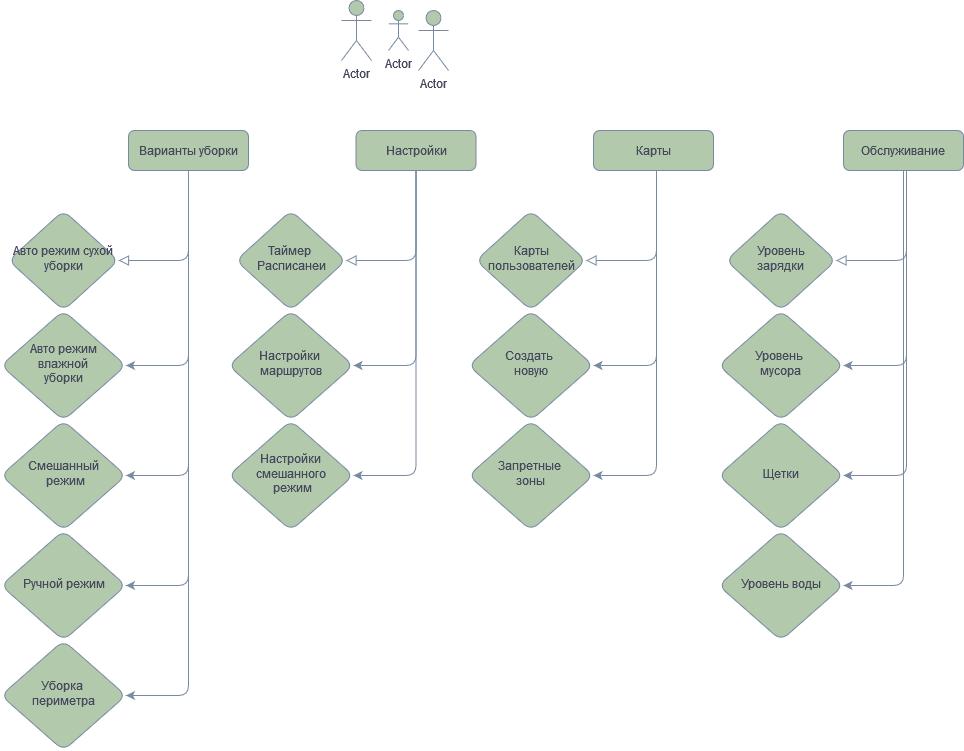

The diagram above was exported from draw.io. Its source (the exported page's mxGraphModel, read from the mxfile embedded in the PNG):
<mxGraphModel dx="1424" dy="815" grid="1" gridSize="10" guides="1" tooltips="1" connect="1" arrows="1" fold="1" page="1" pageScale="1" pageWidth="827" pageHeight="1169" math="0" shadow="0">
  <root>
    <mxCell id="WIyWlLk6GJQsqaUBKTNV-0" />
    <mxCell id="WIyWlLk6GJQsqaUBKTNV-1" parent="WIyWlLk6GJQsqaUBKTNV-0" />
    <mxCell id="WIyWlLk6GJQsqaUBKTNV-2" value="" style="rounded=1;html=1;jettySize=auto;orthogonalLoop=1;fontSize=11;endArrow=block;endFill=0;endSize=8;strokeWidth=1;shadow=0;labelBackgroundColor=none;edgeStyle=orthogonalEdgeStyle;strokeColor=#788AA3;fontColor=default;" parent="WIyWlLk6GJQsqaUBKTNV-1" source="WIyWlLk6GJQsqaUBKTNV-3" target="WIyWlLk6GJQsqaUBKTNV-6" edge="1">
      <mxGeometry relative="1" as="geometry">
        <Array as="points">
          <mxPoint x="230" y="260" />
        </Array>
      </mxGeometry>
    </mxCell>
    <mxCell id="bK8GU16pZAej51CQKnzx-7" style="edgeStyle=orthogonalEdgeStyle;rounded=1;orthogonalLoop=1;jettySize=auto;html=1;entryX=1;entryY=0.5;entryDx=0;entryDy=0;labelBackgroundColor=none;strokeColor=#788AA3;fontColor=default;" edge="1" parent="WIyWlLk6GJQsqaUBKTNV-1" source="WIyWlLk6GJQsqaUBKTNV-3" target="WIyWlLk6GJQsqaUBKTNV-10">
      <mxGeometry relative="1" as="geometry">
        <Array as="points">
          <mxPoint x="230" y="365" />
        </Array>
      </mxGeometry>
    </mxCell>
    <mxCell id="bK8GU16pZAej51CQKnzx-11" style="edgeStyle=orthogonalEdgeStyle;rounded=1;orthogonalLoop=1;jettySize=auto;html=1;entryX=1;entryY=0.5;entryDx=0;entryDy=0;labelBackgroundColor=none;strokeColor=#788AA3;fontColor=default;" edge="1" parent="WIyWlLk6GJQsqaUBKTNV-1" source="WIyWlLk6GJQsqaUBKTNV-3" target="bK8GU16pZAej51CQKnzx-8">
      <mxGeometry relative="1" as="geometry">
        <Array as="points">
          <mxPoint x="230" y="475" />
        </Array>
      </mxGeometry>
    </mxCell>
    <mxCell id="bK8GU16pZAej51CQKnzx-12" style="edgeStyle=orthogonalEdgeStyle;rounded=1;orthogonalLoop=1;jettySize=auto;html=1;entryX=1;entryY=0.5;entryDx=0;entryDy=0;labelBackgroundColor=none;strokeColor=#788AA3;fontColor=default;" edge="1" parent="WIyWlLk6GJQsqaUBKTNV-1" source="WIyWlLk6GJQsqaUBKTNV-3" target="bK8GU16pZAej51CQKnzx-10">
      <mxGeometry relative="1" as="geometry">
        <Array as="points">
          <mxPoint x="230" y="585" />
        </Array>
      </mxGeometry>
    </mxCell>
    <mxCell id="bK8GU16pZAej51CQKnzx-14" style="edgeStyle=orthogonalEdgeStyle;rounded=1;orthogonalLoop=1;jettySize=auto;html=1;entryX=1;entryY=0.5;entryDx=0;entryDy=0;labelBackgroundColor=none;strokeColor=#788AA3;fontColor=default;" edge="1" parent="WIyWlLk6GJQsqaUBKTNV-1" source="WIyWlLk6GJQsqaUBKTNV-3" target="bK8GU16pZAej51CQKnzx-13">
      <mxGeometry relative="1" as="geometry">
        <Array as="points">
          <mxPoint x="230" y="695" />
        </Array>
      </mxGeometry>
    </mxCell>
    <mxCell id="WIyWlLk6GJQsqaUBKTNV-3" value="Варианты уборки" style="rounded=1;whiteSpace=wrap;html=1;fontSize=12;glass=0;strokeWidth=1;shadow=0;labelBackgroundColor=none;fillColor=#B2C9AB;strokeColor=#788AA3;fontColor=#46495D;" parent="WIyWlLk6GJQsqaUBKTNV-1" vertex="1">
      <mxGeometry x="170" y="130" width="120" height="40" as="geometry" />
    </mxCell>
    <mxCell id="WIyWlLk6GJQsqaUBKTNV-6" value="&lt;div&gt;Авто режим сухой уборки&lt;/div&gt;" style="rhombus;whiteSpace=wrap;html=1;shadow=0;fontFamily=Helvetica;fontSize=12;align=center;strokeWidth=1;spacing=6;spacingTop=-4;labelBackgroundColor=none;fillColor=#B2C9AB;strokeColor=#788AA3;fontColor=#46495D;rounded=1;" parent="WIyWlLk6GJQsqaUBKTNV-1" vertex="1">
      <mxGeometry x="50" y="210" width="110" height="100" as="geometry" />
    </mxCell>
    <mxCell id="WIyWlLk6GJQsqaUBKTNV-10" value="&lt;div&gt;Авто режим&lt;/div&gt;&lt;div&gt;влажной &lt;br&gt;&lt;/div&gt;&lt;div&gt;уборки&lt;br&gt;&lt;/div&gt;" style="rhombus;whiteSpace=wrap;html=1;shadow=0;fontFamily=Helvetica;fontSize=12;align=center;strokeWidth=1;spacing=6;spacingTop=-4;labelBackgroundColor=none;fillColor=#B2C9AB;strokeColor=#788AA3;fontColor=#46495D;rounded=1;" parent="WIyWlLk6GJQsqaUBKTNV-1" vertex="1">
      <mxGeometry x="42.5" y="310" width="125" height="110" as="geometry" />
    </mxCell>
    <mxCell id="bK8GU16pZAej51CQKnzx-0" value="Actor" style="shape=umlActor;verticalLabelPosition=bottom;verticalAlign=top;html=1;outlineConnect=0;labelBackgroundColor=none;fillColor=#B2C9AB;strokeColor=#788AA3;fontColor=#46495D;rounded=1;" vertex="1" parent="WIyWlLk6GJQsqaUBKTNV-1">
      <mxGeometry x="430" y="10" width="20" height="40" as="geometry" />
    </mxCell>
    <mxCell id="bK8GU16pZAej51CQKnzx-1" value="Actor" style="shape=umlActor;verticalLabelPosition=bottom;verticalAlign=top;html=1;outlineConnect=0;labelBackgroundColor=none;fillColor=#B2C9AB;strokeColor=#788AA3;fontColor=#46495D;rounded=1;" vertex="1" parent="WIyWlLk6GJQsqaUBKTNV-1">
      <mxGeometry x="460" y="10" width="30" height="60" as="geometry" />
    </mxCell>
    <mxCell id="bK8GU16pZAej51CQKnzx-4" value="Actor" style="shape=umlActor;verticalLabelPosition=bottom;verticalAlign=top;html=1;outlineConnect=0;labelBackgroundColor=none;fillColor=#B2C9AB;strokeColor=#788AA3;fontColor=#46495D;rounded=1;" vertex="1" parent="WIyWlLk6GJQsqaUBKTNV-1">
      <mxGeometry x="383" width="30" height="60" as="geometry" />
    </mxCell>
    <mxCell id="bK8GU16pZAej51CQKnzx-8" value="&lt;div&gt;Смешанный&lt;/div&gt;&lt;div&gt;&amp;nbsp;режим&lt;/div&gt;" style="rhombus;whiteSpace=wrap;html=1;shadow=0;fontFamily=Helvetica;fontSize=12;align=center;strokeWidth=1;spacing=6;spacingTop=-4;labelBackgroundColor=none;fillColor=#B2C9AB;strokeColor=#788AA3;fontColor=#46495D;rounded=1;" vertex="1" parent="WIyWlLk6GJQsqaUBKTNV-1">
      <mxGeometry x="42.5" y="420" width="125" height="110" as="geometry" />
    </mxCell>
    <mxCell id="bK8GU16pZAej51CQKnzx-10" value="Ручной режим" style="rhombus;whiteSpace=wrap;html=1;shadow=0;fontFamily=Helvetica;fontSize=12;align=center;strokeWidth=1;spacing=6;spacingTop=-4;labelBackgroundColor=none;fillColor=#B2C9AB;strokeColor=#788AA3;fontColor=#46495D;rounded=1;" vertex="1" parent="WIyWlLk6GJQsqaUBKTNV-1">
      <mxGeometry x="42.5" y="530" width="125" height="110" as="geometry" />
    </mxCell>
    <mxCell id="bK8GU16pZAej51CQKnzx-13" value="&lt;div&gt;Уборка&amp;nbsp;&lt;/div&gt;&lt;div&gt;периметра&lt;/div&gt;" style="rhombus;whiteSpace=wrap;html=1;shadow=0;fontFamily=Helvetica;fontSize=12;align=center;strokeWidth=1;spacing=6;spacingTop=-4;labelBackgroundColor=none;fillColor=#B2C9AB;strokeColor=#788AA3;fontColor=#46495D;rounded=1;" vertex="1" parent="WIyWlLk6GJQsqaUBKTNV-1">
      <mxGeometry x="42.5" y="640" width="125" height="110" as="geometry" />
    </mxCell>
    <mxCell id="bK8GU16pZAej51CQKnzx-15" value="" style="rounded=1;html=1;jettySize=auto;orthogonalLoop=1;fontSize=11;endArrow=block;endFill=0;endSize=8;strokeWidth=1;shadow=0;labelBackgroundColor=none;edgeStyle=orthogonalEdgeStyle;strokeColor=#788AA3;fontColor=default;" edge="1" parent="WIyWlLk6GJQsqaUBKTNV-1" source="bK8GU16pZAej51CQKnzx-20" target="bK8GU16pZAej51CQKnzx-21">
      <mxGeometry relative="1" as="geometry">
        <Array as="points">
          <mxPoint x="457.5" y="260" />
        </Array>
      </mxGeometry>
    </mxCell>
    <mxCell id="bK8GU16pZAej51CQKnzx-16" style="edgeStyle=orthogonalEdgeStyle;rounded=1;orthogonalLoop=1;jettySize=auto;html=1;entryX=1;entryY=0.5;entryDx=0;entryDy=0;labelBackgroundColor=none;strokeColor=#788AA3;fontColor=default;" edge="1" parent="WIyWlLk6GJQsqaUBKTNV-1" source="bK8GU16pZAej51CQKnzx-20" target="bK8GU16pZAej51CQKnzx-22">
      <mxGeometry relative="1" as="geometry">
        <Array as="points">
          <mxPoint x="457.5" y="365" />
        </Array>
      </mxGeometry>
    </mxCell>
    <mxCell id="bK8GU16pZAej51CQKnzx-17" style="edgeStyle=orthogonalEdgeStyle;rounded=1;orthogonalLoop=1;jettySize=auto;html=1;entryX=1;entryY=0.5;entryDx=0;entryDy=0;labelBackgroundColor=none;strokeColor=#788AA3;fontColor=default;" edge="1" parent="WIyWlLk6GJQsqaUBKTNV-1" source="bK8GU16pZAej51CQKnzx-20" target="bK8GU16pZAej51CQKnzx-23">
      <mxGeometry relative="1" as="geometry">
        <Array as="points">
          <mxPoint x="457.5" y="475" />
        </Array>
      </mxGeometry>
    </mxCell>
    <mxCell id="bK8GU16pZAej51CQKnzx-20" value="Настройки" style="rounded=1;whiteSpace=wrap;html=1;fontSize=12;glass=0;strokeWidth=1;shadow=0;labelBackgroundColor=none;fillColor=#B2C9AB;strokeColor=#788AA3;fontColor=#46495D;" vertex="1" parent="WIyWlLk6GJQsqaUBKTNV-1">
      <mxGeometry x="397.5" y="130" width="120" height="40" as="geometry" />
    </mxCell>
    <mxCell id="bK8GU16pZAej51CQKnzx-21" value="&lt;div&gt;Таймер&amp;nbsp;&lt;/div&gt;&lt;div&gt;Расписанеи&lt;/div&gt;" style="rhombus;whiteSpace=wrap;html=1;shadow=0;fontFamily=Helvetica;fontSize=12;align=center;strokeWidth=1;spacing=6;spacingTop=-4;labelBackgroundColor=none;fillColor=#B2C9AB;strokeColor=#788AA3;fontColor=#46495D;rounded=1;" vertex="1" parent="WIyWlLk6GJQsqaUBKTNV-1">
      <mxGeometry x="277.5" y="210" width="110" height="100" as="geometry" />
    </mxCell>
    <mxCell id="bK8GU16pZAej51CQKnzx-22" value="&lt;div&gt;Настройки&amp;nbsp;&lt;/div&gt;&lt;div&gt;маршрутов&lt;/div&gt;" style="rhombus;whiteSpace=wrap;html=1;shadow=0;fontFamily=Helvetica;fontSize=12;align=center;strokeWidth=1;spacing=6;spacingTop=-4;labelBackgroundColor=none;fillColor=#B2C9AB;strokeColor=#788AA3;fontColor=#46495D;rounded=1;" vertex="1" parent="WIyWlLk6GJQsqaUBKTNV-1">
      <mxGeometry x="270" y="310" width="125" height="110" as="geometry" />
    </mxCell>
    <mxCell id="bK8GU16pZAej51CQKnzx-23" value="Настройки&lt;div&gt;смешанного&lt;/div&gt;&lt;div&gt;&amp;nbsp;режим&lt;/div&gt;" style="rhombus;whiteSpace=wrap;html=1;shadow=0;fontFamily=Helvetica;fontSize=12;align=center;strokeWidth=1;spacing=6;spacingTop=-4;labelBackgroundColor=none;fillColor=#B2C9AB;strokeColor=#788AA3;fontColor=#46495D;rounded=1;" vertex="1" parent="WIyWlLk6GJQsqaUBKTNV-1">
      <mxGeometry x="270" y="420" width="125" height="110" as="geometry" />
    </mxCell>
    <mxCell id="bK8GU16pZAej51CQKnzx-28" value="" style="rounded=1;html=1;jettySize=auto;orthogonalLoop=1;fontSize=11;endArrow=block;endFill=0;endSize=8;strokeWidth=1;shadow=0;labelBackgroundColor=none;edgeStyle=orthogonalEdgeStyle;strokeColor=#788AA3;fontColor=default;" edge="1" parent="WIyWlLk6GJQsqaUBKTNV-1" target="bK8GU16pZAej51CQKnzx-31">
      <mxGeometry relative="1" as="geometry">
        <Array as="points">
          <mxPoint x="697.5" y="260" />
        </Array>
        <mxPoint x="698" y="170" as="sourcePoint" />
      </mxGeometry>
    </mxCell>
    <mxCell id="bK8GU16pZAej51CQKnzx-29" style="edgeStyle=orthogonalEdgeStyle;rounded=1;orthogonalLoop=1;jettySize=auto;html=1;entryX=1;entryY=0.5;entryDx=0;entryDy=0;labelBackgroundColor=none;strokeColor=#788AA3;fontColor=default;" edge="1" parent="WIyWlLk6GJQsqaUBKTNV-1" target="bK8GU16pZAej51CQKnzx-32">
      <mxGeometry relative="1" as="geometry">
        <Array as="points">
          <mxPoint x="697.5" y="365" />
        </Array>
        <mxPoint x="698" y="170" as="sourcePoint" />
      </mxGeometry>
    </mxCell>
    <mxCell id="bK8GU16pZAej51CQKnzx-30" style="edgeStyle=orthogonalEdgeStyle;rounded=1;orthogonalLoop=1;jettySize=auto;html=1;entryX=1;entryY=0.5;entryDx=0;entryDy=0;labelBackgroundColor=none;strokeColor=#788AA3;fontColor=default;" edge="1" parent="WIyWlLk6GJQsqaUBKTNV-1" target="bK8GU16pZAej51CQKnzx-33">
      <mxGeometry relative="1" as="geometry">
        <Array as="points">
          <mxPoint x="697.5" y="475" />
        </Array>
        <mxPoint x="698" y="170" as="sourcePoint" />
      </mxGeometry>
    </mxCell>
    <mxCell id="bK8GU16pZAej51CQKnzx-31" value="Карты пользователей" style="rhombus;whiteSpace=wrap;html=1;shadow=0;fontFamily=Helvetica;fontSize=12;align=center;strokeWidth=1;spacing=6;spacingTop=-4;labelBackgroundColor=none;fillColor=#B2C9AB;strokeColor=#788AA3;fontColor=#46495D;rounded=1;" vertex="1" parent="WIyWlLk6GJQsqaUBKTNV-1">
      <mxGeometry x="517.5" y="210" width="110" height="100" as="geometry" />
    </mxCell>
    <mxCell id="bK8GU16pZAej51CQKnzx-32" value="&lt;div&gt;Создать&amp;nbsp;&lt;/div&gt;&lt;div&gt;новую&lt;/div&gt;" style="rhombus;whiteSpace=wrap;html=1;shadow=0;fontFamily=Helvetica;fontSize=12;align=center;strokeWidth=1;spacing=6;spacingTop=-4;labelBackgroundColor=none;fillColor=#B2C9AB;strokeColor=#788AA3;fontColor=#46495D;rounded=1;" vertex="1" parent="WIyWlLk6GJQsqaUBKTNV-1">
      <mxGeometry x="510" y="310" width="125" height="110" as="geometry" />
    </mxCell>
    <mxCell id="bK8GU16pZAej51CQKnzx-33" value="&lt;div&gt;Запретные&amp;nbsp;&lt;/div&gt;&lt;div&gt;зоны&lt;/div&gt;" style="rhombus;whiteSpace=wrap;html=1;shadow=0;fontFamily=Helvetica;fontSize=12;align=center;strokeWidth=1;spacing=6;spacingTop=-4;labelBackgroundColor=none;fillColor=#B2C9AB;strokeColor=#788AA3;fontColor=#46495D;rounded=1;" vertex="1" parent="WIyWlLk6GJQsqaUBKTNV-1">
      <mxGeometry x="510" y="420" width="125" height="110" as="geometry" />
    </mxCell>
    <mxCell id="bK8GU16pZAej51CQKnzx-34" value="Карты" style="rounded=1;whiteSpace=wrap;html=1;fontSize=12;glass=0;strokeWidth=1;shadow=0;labelBackgroundColor=none;fillColor=#B2C9AB;strokeColor=#788AA3;fontColor=#46495D;" vertex="1" parent="WIyWlLk6GJQsqaUBKTNV-1">
      <mxGeometry x="635" y="130" width="120" height="40" as="geometry" />
    </mxCell>
    <mxCell id="bK8GU16pZAej51CQKnzx-49" value="" style="rounded=1;html=1;jettySize=auto;orthogonalLoop=1;fontSize=11;endArrow=block;endFill=0;endSize=8;strokeWidth=1;shadow=0;labelBackgroundColor=none;edgeStyle=orthogonalEdgeStyle;strokeColor=#788AA3;fontColor=default;" edge="1" parent="WIyWlLk6GJQsqaUBKTNV-1" target="bK8GU16pZAej51CQKnzx-52">
      <mxGeometry relative="1" as="geometry">
        <Array as="points">
          <mxPoint x="947.5" y="260" />
        </Array>
        <mxPoint x="948" y="170" as="sourcePoint" />
      </mxGeometry>
    </mxCell>
    <mxCell id="bK8GU16pZAej51CQKnzx-50" style="edgeStyle=orthogonalEdgeStyle;rounded=1;orthogonalLoop=1;jettySize=auto;html=1;entryX=1;entryY=0.5;entryDx=0;entryDy=0;labelBackgroundColor=none;strokeColor=#788AA3;fontColor=default;" edge="1" parent="WIyWlLk6GJQsqaUBKTNV-1" target="bK8GU16pZAej51CQKnzx-53">
      <mxGeometry relative="1" as="geometry">
        <Array as="points">
          <mxPoint x="947.5" y="365" />
        </Array>
        <mxPoint x="948" y="170" as="sourcePoint" />
      </mxGeometry>
    </mxCell>
    <mxCell id="bK8GU16pZAej51CQKnzx-51" style="edgeStyle=orthogonalEdgeStyle;rounded=1;orthogonalLoop=1;jettySize=auto;html=1;entryX=1;entryY=0.5;entryDx=0;entryDy=0;labelBackgroundColor=none;strokeColor=#788AA3;fontColor=default;" edge="1" parent="WIyWlLk6GJQsqaUBKTNV-1" target="bK8GU16pZAej51CQKnzx-54">
      <mxGeometry relative="1" as="geometry">
        <Array as="points">
          <mxPoint x="947.5" y="475" />
        </Array>
        <mxPoint x="948" y="170" as="sourcePoint" />
      </mxGeometry>
    </mxCell>
    <mxCell id="bK8GU16pZAej51CQKnzx-52" value="&lt;div&gt;Уровень&lt;/div&gt;&lt;div&gt;зарядки&lt;br&gt;&lt;/div&gt;" style="rhombus;whiteSpace=wrap;html=1;shadow=0;fontFamily=Helvetica;fontSize=12;align=center;strokeWidth=1;spacing=6;spacingTop=-4;labelBackgroundColor=none;fillColor=#B2C9AB;strokeColor=#788AA3;fontColor=#46495D;rounded=1;" vertex="1" parent="WIyWlLk6GJQsqaUBKTNV-1">
      <mxGeometry x="767.5" y="210" width="110" height="100" as="geometry" />
    </mxCell>
    <mxCell id="bK8GU16pZAej51CQKnzx-53" value="&lt;div&gt;Уровень&amp;nbsp;&lt;/div&gt;&lt;div&gt;мусора&lt;/div&gt;" style="rhombus;whiteSpace=wrap;html=1;shadow=0;fontFamily=Helvetica;fontSize=12;align=center;strokeWidth=1;spacing=6;spacingTop=-4;labelBackgroundColor=none;fillColor=#B2C9AB;strokeColor=#788AA3;fontColor=#46495D;rounded=1;" vertex="1" parent="WIyWlLk6GJQsqaUBKTNV-1">
      <mxGeometry x="760" y="310" width="125" height="110" as="geometry" />
    </mxCell>
    <mxCell id="bK8GU16pZAej51CQKnzx-54" value="Щетки" style="rhombus;whiteSpace=wrap;html=1;shadow=0;fontFamily=Helvetica;fontSize=12;align=center;strokeWidth=1;spacing=6;spacingTop=-4;labelBackgroundColor=none;fillColor=#B2C9AB;strokeColor=#788AA3;fontColor=#46495D;rounded=1;" vertex="1" parent="WIyWlLk6GJQsqaUBKTNV-1">
      <mxGeometry x="760" y="420" width="125" height="110" as="geometry" />
    </mxCell>
    <mxCell id="bK8GU16pZAej51CQKnzx-57" style="edgeStyle=orthogonalEdgeStyle;rounded=1;orthogonalLoop=1;jettySize=auto;html=1;entryX=1;entryY=0.5;entryDx=0;entryDy=0;labelBackgroundColor=none;strokeColor=#788AA3;fontColor=default;" edge="1" parent="WIyWlLk6GJQsqaUBKTNV-1" source="bK8GU16pZAej51CQKnzx-55" target="bK8GU16pZAej51CQKnzx-56">
      <mxGeometry relative="1" as="geometry" />
    </mxCell>
    <mxCell id="bK8GU16pZAej51CQKnzx-55" value="Обслуживание" style="rounded=1;whiteSpace=wrap;html=1;fontSize=12;glass=0;strokeWidth=1;shadow=0;labelBackgroundColor=none;fillColor=#B2C9AB;strokeColor=#788AA3;fontColor=#46495D;" vertex="1" parent="WIyWlLk6GJQsqaUBKTNV-1">
      <mxGeometry x="885" y="130" width="120" height="40" as="geometry" />
    </mxCell>
    <mxCell id="bK8GU16pZAej51CQKnzx-56" value="Уровень воды" style="rhombus;whiteSpace=wrap;html=1;shadow=0;fontFamily=Helvetica;fontSize=12;align=center;strokeWidth=1;spacing=6;spacingTop=-4;labelBackgroundColor=none;fillColor=#B2C9AB;strokeColor=#788AA3;fontColor=#46495D;rounded=1;" vertex="1" parent="WIyWlLk6GJQsqaUBKTNV-1">
      <mxGeometry x="760" y="530" width="125" height="110" as="geometry" />
    </mxCell>
  </root>
</mxGraphModel>